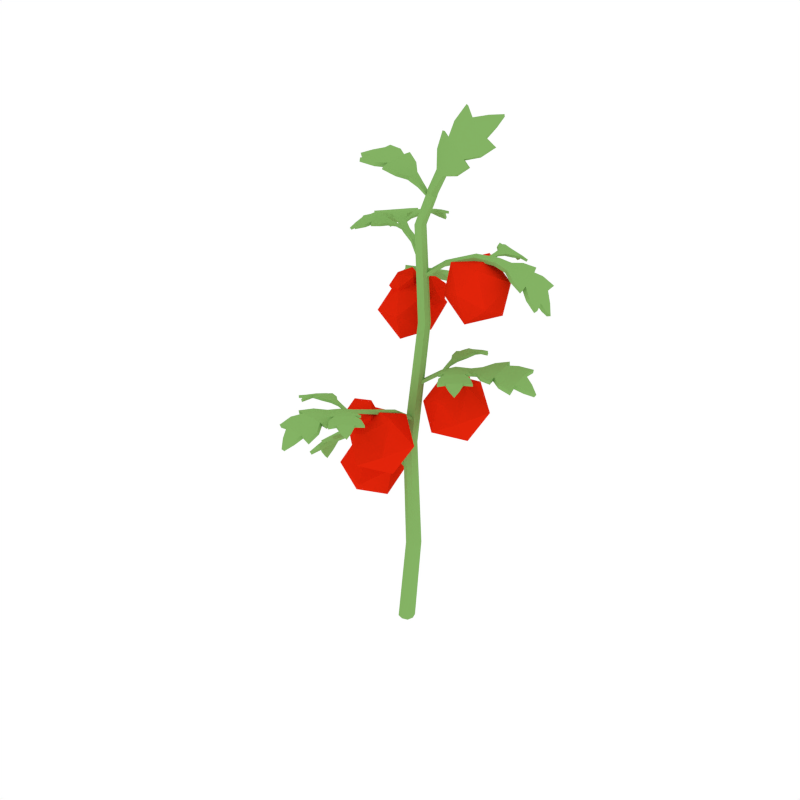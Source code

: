 # Source: Tomato_4.blend  (saved by Blender 2.82.7; exported with 4.5.12 LTS)
import bpy
from mathutils import Matrix  # noqa: F401  (used for matrix-valued properties, if any)

bpy.ops.wm.read_factory_settings(use_empty=True)
scene = bpy.context.scene
scene.name = 'Scene'

# ---- collections
col_collection_1 = bpy.data.collections.new('Collection 1'); scene.collection.children.link(col_collection_1)

# ---- materials (node trees are filled in below, after node groups)
mat_red = bpy.data.materials.new('Red')
mat_red.alpha_threshold = 0.0
mat_red.diffuse_color = (0.7613, 0.01792, 0.00314, 1.0)
mat_red.roughness = 0.5
mat_green = bpy.data.materials.new('Green')
mat_green.alpha_threshold = 0.0
mat_green.diffuse_color = (0.2316, 0.448, 0.1265, 1.0)
mat_green.roughness = 0.5

# ---- material node trees

# ---- world
world_world = bpy.data.worlds.new('World'); scene.world = world_world
world_world.color = (1.0, 1.0, 1.0)
world_world.use_sun_shadow = False
world_world.sun_shadow_jitter_overblur = 0.0
world_world.cycles.sampling_method = 'NONE'
world_world.cycles.sample_map_resolution = 256

# ---- meshes
me_icosphere_013 = bpy.data.meshes.new('Icosphere.013')
me_icosphere_013.from_pydata([(0.06021, 0.04497, 1.491), (0.07873, 0.03483, 1.483), (0.06843, 0.01522, 1.486), (0.04985, 0.02533, 1.495), (0.05092, -0.002859, 1.092), (0.06887, 0.01509, 1.092), (0.05089, 0.03298, 1.092), (0.03296, 0.01505, 1.092), (0.02106, -0.02058, 0.3297), (0.04476, 0.00321, 0.3297), (0.06852, -0.02058, 0.3297), (0.0448, -0.04433, 0.3298), (-0.0266, 1.006e-06, -8.089e-05), (0.02695, -0.002707, 0.3297), (-5.692e-05, 0.02665, 8.432e-05), (0.06257, -0.002734, 0.3297), (0.02659, 5.519e-06, 7.991e-05), (0.06258, -0.03837, 0.3297), (2.308e-05, -0.02665, -2.817e-05), (0.03742, 0.001578, 1.092), (0.03534, -0.004043, 1.391), (0.05171, 0.01233, 1.391), (0.03597, 0.02788, 1.391), (0.01957, 0.01157, 1.391), (0.03745, 0.02851, 1.092), (0.06435, 0.0285, 1.092), (0.06439, 0.001645, 1.092), (0.02701, -0.03841, 0.3298), (0.00537, -0.01777, 0.6933), (0.02633, 0.003192, 0.6933), (0.04732, -0.01774, 0.6932), (0.02638, -0.03868, 0.6932), (-0.01989, -0.02, -0.0001411), (-0.01998, 0.01999, -1.432e-05), (0.02, -0.01999, -6.861e-06), (0.01991, 0.01999, 0.0001065), (0.02328, -0.0003999, 1.391), (0.02392, 0.0237, 1.391), (0.04787, 0.02412, 1.391), (0.04749, 0.0002847, 1.391), (0.01059, -0.002071, 0.6933), (0.04209, -0.002013, 0.6932), (0.0421, -0.03344, 0.6932), (0.01067, -0.03343, 0.6932), (0.1819, 0.1222, 1.696), (0.1048, 0.1302, 1.715), (0.08642, 0.09992, 1.672), (0.06212, 0.08277, 1.647), (0.08977, 0.06787, 1.635), (0.08122, 0.04222, 1.553), (0.05784, 0.06371, 1.599), (0.2245, 0.1, 1.678), (0.26, 0.04918, 1.64), (0.2273, 0.02656, 1.612), (0.2076, 0.006975, 1.585), (0.1795, 0.02114, 1.597), (0.1646, 0.008086, 1.554), (0.112, 0.02865, 1.54), (0.2205, 0.0626, 1.655), (0.142, 0.1035, 1.689), (0.104, 0.1235, 1.72), (0.1833, 0.1183, 1.703), (0.1407, 0.0982, 1.693), (0.08572, 0.09393, 1.677), (0.05981, 0.0752, 1.65), (0.07534, 0.03079, 1.553), (0.08969, 0.06333, 1.639), (0.05577, 0.05688, 1.602), (0.2592, 0.0425, 1.645), (0.2261, 0.09603, 1.685), (0.22, 0.05692, 1.659), (0.2266, 0.02056, 1.617), (0.2052, -0.0005556, 1.588), (0.1059, 0.01727, 1.541), (0.1795, 0.01654, 1.601), (0.1626, 0.001226, 1.557), (0.2226, 0.1373, 1.7), (0.2241, 0.1333, 1.708), (0.04918, 0.03729, 1.486), (0.06862, 0.04365, 1.478), (0.07406, 0.02374, 1.475), (0.05471, 0.01734, 1.483), (0.04709, 0.02571, 1.486), (0.05753, 0.04546, 1.483), (0.07613, 0.03527, 1.475), (0.06578, 0.01557, 1.478), (-0.3502, -0.01594, 0.5101), (-0.3513, -0.07518, 0.5336), (-0.3198, -0.06577, 0.568), (-0.3034, -0.06894, 0.5903), (-0.2995, -0.04096, 0.5902), (-0.2422, -0.02311, 0.6218), (-0.2677, -0.05238, 0.6112), (-0.2076, -0.02048, 0.6375), (-0.3486, 0.02898, 0.5099), (-0.3401, 0.08053, 0.5337), (-0.3159, 0.07428, 0.5672), (-0.2993, 0.07513, 0.5896), (-0.297, 0.04701, 0.5899), (-0.2646, 0.0538, 0.6106), (-0.2413, 0.02098, 0.6215), (-0.3398, 0.04464, 0.5387), (-0.206, 0.01156, 0.6374), (-0.3421, -0.03301, 0.5389), (-0.361, -0.07446, 0.5413), (-0.3632, -0.01537, 0.5141), (-0.3535, -0.03233, 0.5473), (-0.3302, -0.06515, 0.5755), (-0.3103, -0.06908, 0.6001), (-0.2487, -0.02357, 0.6331), (-0.3117, -0.04036, 0.5988), (-0.2754, -0.05236, 0.6209), (-0.2143, -0.02023, 0.648), (-0.3499, 0.08141, 0.5414), (-0.3617, 0.02998, 0.5138), (-0.3514, 0.04486, 0.5469), (-0.3262, 0.07499, 0.5747), (-0.3059, 0.07633, 0.5992), (-0.2473, 0.02201, 0.6327), (-0.3093, 0.04755, 0.5983), (-0.2722, 0.05472, 0.6204), (-0.2117, 0.01233, 0.6477), (-0.3579, 0.006524, 0.4818), (-0.3698, 0.007409, 0.4848), (0.0255, -0.01994, 0.5844), (0.02574, 0.0003421, 0.5846), (0.02847, -0.01943, 0.5961), (0.02879, 0.0004863, 0.5953), (-0.1229, -0.02879, 0.6529), (-0.04668, -0.03036, 0.6373), (-0.1208, -0.004994, 0.651), (-0.04595, -0.01015, 0.6363), (-0.04425, -0.02989, 0.6488), (-0.1213, -0.02815, 0.6647), (-0.04338, -0.009874, 0.6481), (-0.1193, -0.004301, 0.6633), (0.3891, 0.07886, 0.9609), (0.3639, 0.1323, 0.9792), (0.3219, 0.1142, 0.9851), (0.2956, 0.1119, 0.9914), (0.2984, 0.08471, 0.9889), (0.2409, 0.05508, 0.9766), (0.2602, 0.08808, 0.9846), (0.2067, 0.04538, 0.9667), (0.397, 0.03599, 0.9597), (0.3865, -0.01731, 0.9719), (0.3472, -0.01932, 0.9818), (0.3216, -0.0255, 0.988), (0.3142, 0.0008098, 0.9869), (0.2793, -0.01314, 0.982), (0.2492, 0.01311, 0.9757), (0.3761, 0.01609, 0.9755), (0.212, 0.01474, 0.9655), (0.3623, 0.09016, 0.9773), (0.3664, 0.1321, 0.991), (0.3962, 0.07976, 0.9721), (0.3656, 0.09014, 0.9907), (0.325, 0.1142, 0.9972), (0.2947, 0.1118, 1.003), (0.2387, 0.05505, 0.989), (0.3022, 0.08486, 1.003), (0.2599, 0.08796, 0.9966), (0.2052, 0.04479, 0.9786), (0.3891, -0.01766, 0.9838), (0.4044, 0.0365, 0.9707), (0.3796, 0.01656, 0.9889), (0.3502, -0.01943, 0.9938), (0.3208, -0.0269, 0.9993), (0.2469, 0.01159, 0.9878), (0.3181, 0.001064, 1.001), (0.2791, -0.01415, 0.994), (0.21, 0.01353, 0.9767), (0.4164, 0.06233, 0.9446), (0.4234, 0.06288, 0.9543), (0.03735, 0.009812, 0.886), (0.04114, -0.009501, 0.8861), (0.03489, 0.008767, 0.8974), (0.03851, -0.01022, 0.8966), (0.1525, 0.04329, 0.957), (0.105, 0.03409, 0.9357), (0.1551, 0.02026, 0.9551), (0.1083, 0.01475, 0.9347), (0.1031, 0.03318, 0.9469), (0.1513, 0.04239, 0.9684), (0.1062, 0.014, 0.9462), (0.1541, 0.01934, 0.967), (-0.1849, 0.2817, 1.083), (-0.2247, 0.244, 1.111), (-0.1919, 0.222, 1.135), (-0.1799, 0.205, 1.152), (-0.1566, 0.219, 1.148), (-0.1034, 0.1829, 1.162), (-0.1424, 0.1857, 1.162), (-0.07821, 0.1566, 1.169), (-0.1502, 0.3077, 1.077), (-0.1012, 0.3295, 1.092), (-0.08444, 0.3035, 1.118), (-0.06929, 0.2889, 1.135), (-0.08903, 0.2701, 1.138), (-0.06085, 0.2474, 1.149), (-0.06979, 0.2088, 1.157), (-0.1268, 0.307, 1.1), (-0.05325, 0.1747, 1.165), (-0.1866, 0.262, 1.109), (-0.228, 0.2509, 1.121), (-0.1909, 0.2914, 1.089), (-0.1906, 0.2699, 1.12), (-0.1956, 0.2292, 1.144), (-0.1816, 0.2089, 1.163), (-0.1049, 0.1861, 1.174), (-0.1611, 0.2274, 1.159), (-0.1445, 0.1903, 1.172), (-0.07943, 0.1605, 1.18), (-0.1043, 0.3365, 1.101), (-0.156, 0.3176, 1.084), (-0.1314, 0.3149, 1.111), (-0.08803, 0.3107, 1.128), (-0.06991, 0.2934, 1.146), (-0.06986, 0.2126, 1.169), (-0.09372, 0.2787, 1.149), (-0.06221, 0.2525, 1.16), (-0.05354, 0.1782, 1.176), (-0.1788, 0.3045, 1.056), (-0.1842, 0.3136, 1.061), (0.04173, 0.008073, 1.171), (0.0571, 0.02022, 1.17), (0.04145, 0.01122, 1.183), (0.0568, 0.02269, 1.18), (-0.0512, 0.1111, 1.184), (-0.01852, 0.06966, 1.186), (-0.03165, 0.1233, 1.181), (-0.00268, 0.08096, 1.183), (-0.01909, 0.07303, 1.197), (-0.05217, 0.1152, 1.195), (-0.003391, 0.08426, 1.195), (-0.03278, 0.1277, 1.192), (0.2588, -0.08403, 0.9678), (0.283, -0.05244, 0.9801), (0.2592, -0.03283, 0.9841), (0.2497, -0.01783, 0.9883), (0.2343, -0.02785, 0.9866), (0.1988, -0.002539, 0.9783), (0.2246, -0.003925, 0.9838), (0.1803, 0.01355, 0.9725), (0.2355, -0.102, 0.967), (0.2004, -0.1121, 0.9752), (0.187, -0.08918, 0.9818), (0.1754, -0.07579, 0.986), (0.1889, -0.06318, 0.9853), (0.1698, -0.04662, 0.982), (0.1762, -0.02044, 0.9777), (0.2172, -0.09561, 0.9776), (0.1676, 0.003979, 0.9719), (0.2573, -0.0645, 0.9788), (0.2837, -0.05403, 0.988), (0.2615, -0.08804, 0.9753), (0.2583, -0.06648, 0.9878), (0.2602, -0.03468, 0.9923), (0.2494, -0.01727, 0.9961), (0.1981, -0.001213, 0.9867), (0.2356, -0.03008, 0.996), (0.2244, -0.003761, 0.9919), (0.1797, 0.01408, 0.9786), (0.2009, -0.1138, 0.9832), (0.2381, -0.1062, 0.9744), (0.2185, -0.09757, 0.9866), (0.1879, -0.09103, 0.9899), (0.1743, -0.07569, 0.9937), (0.1746, -0.01955, 0.9859), (0.1903, -0.06548, 0.9947), (0.1691, -0.04675, 0.9901), (0.1666, 0.004608, 0.9776), (0.2573, -0.1055, 0.9568), (0.2598, -0.1095, 0.9633), (0.1631, 0.03588, 0.9598), (0.1504, 0.02631, 0.9592), (0.1625, 0.03641, 0.9637), (0.1494, 0.02694, 0.9628), (0.1416, 0.1754, 0.9601), (0.1, 0.176, 0.9581), (0.09718, 0.1452, 0.9615), (0.08972, 0.1287, 0.9634), (0.1065, 0.1223, 0.9677), (0.1101, 0.07866, 0.9603), (0.09488, 0.1002, 0.9605), (0.1103, 0.05417, 0.9543), (0.1685, 0.1674, 0.9691), (0.1931, 0.1453, 0.9868), (0.1809, 0.1209, 0.9896), (0.1759, 0.1036, 0.9923), (0.1591, 0.1069, 0.9854), (0.1584, 0.08169, 0.9818), (0.1365, 0.07121, 0.9693), (0.1703, 0.1489, 0.9811), (0.1248, 0.0497, 0.959), (0.124, 0.1626, 0.9655), (0.09814, 0.1775, 0.9659), (0.1406, 0.18, 0.9677), (0.1218, 0.1646, 0.9743), (0.09526, 0.1471, 0.9695), (0.08683, 0.1281, 0.9706), (0.1066, 0.07734, 0.968), (0.1043, 0.1247, 0.9769), (0.09209, 0.09995, 0.9681), (0.1082, 0.05339, 0.96), (0.1913, 0.1468, 0.9947), (0.1677, 0.1721, 0.9766), (0.168, 0.1512, 0.9898), (0.1791, 0.1227, 0.9975), (0.1738, 0.1027, 0.9997), (0.1339, 0.06941, 0.9771), (0.1568, 0.1094, 0.9946), (0.1561, 0.08124, 0.9896), (0.123, 0.04853, 0.9644), (0.1624, 0.187, 0.956), (0.1619, 0.1914, 0.9627), (0.1082, 0.02696, 0.9378), (0.1227, 0.0225, 0.9425), (0.106, 0.02619, 0.9436), (0.1208, 0.02133, 0.9479), (-0.04415, -0.4492, 0.843), (0.01319, -0.449, 0.866), (0.01162, -0.4046, 0.8784), (0.01873, -0.3807, 0.8888), (-0.007208, -0.3725, 0.8854), (-0.01227, -0.307, 0.8821), (0.01045, -0.3383, 0.8875), (-0.007736, -0.2706, 0.8776), (-0.08665, -0.4399, 0.8397), (-0.133, -0.4119, 0.8525), (-0.121, -0.3766, 0.8685), (-0.1177, -0.3518, 0.8787), (-0.09051, -0.3548, 0.8793), (-0.09009, -0.317, 0.8799), (-0.05409, -0.2985, 0.8791), (-0.09853, -0.4156, 0.8583), (-0.03795, -0.2636, 0.8751), (-0.02503, -0.4314, 0.8637), (0.01112, -0.453, 0.8773), (-0.04685, -0.4577, 0.8528), (-0.02732, -0.4363, 0.8763), (0.009522, -0.4092, 0.8899), (0.0181, -0.3814, 0.9004), (-0.01244, -0.3067, 0.8947), (-0.009564, -0.378, 0.8985), (0.009518, -0.3397, 0.8994), (-0.008669, -0.2707, 0.8897), (-0.1352, -0.4158, 0.8637), (-0.08977, -0.4484, 0.8493), (-0.1004, -0.4209, 0.8709), (-0.1232, -0.381, 0.8799), (-0.1196, -0.3521, 0.89), (-0.0556, -0.2975, 0.8913), (-0.09284, -0.3605, 0.8925), (-0.09185, -0.3181, 0.8918), (-0.03921, -0.2629, 0.8865), (-0.06833, -0.4655, 0.8221), (-0.07117, -0.4735, 0.8306), (0.04141, -0.01601, 0.7691), (0.02222, -0.01162, 0.7692), (0.04145, -0.01334, 0.7805), (0.02264, -0.008928, 0.7797), (0.03611, -0.0877, 0.8188), (0.01711, -0.08284, 0.8178), (0.03608, -0.08554, 0.83), (0.01728, -0.0806, 0.8293), (-0.1754, -0.2743, 0.8746), (-0.1628, -0.3063, 0.8981), (-0.1341, -0.2951, 0.9019), (-0.1168, -0.2934, 0.9076), (-0.1169, -0.2762, 0.9008), (-0.07599, -0.2615, 0.8919), (-0.09132, -0.2806, 0.9016), (-0.05206, -0.2557, 0.8865), (-0.1781, -0.2465, 0.8653), (-0.1689, -0.2102, 0.8642), (-0.1431, -0.2085, 0.8732), (-0.1261, -0.2043, 0.8781), (-0.1225, -0.2218, 0.8828), (-0.0981, -0.215, 0.8799), (-0.07904, -0.2343, 0.883), (-0.1641, -0.2315, 0.8735), (-0.05334, -0.2407, 0.8813), (-0.1593, -0.2795, 0.8893), (-0.1653, -0.3038, 0.9055), (-0.181, -0.2725, 0.8814), (-0.1623, -0.2768, 0.8977), (-0.1369, -0.2927, 0.9095), (-0.1169, -0.2911, 0.9151), (-0.07531, -0.2593, 0.9), (-0.1204, -0.2735, 0.9095), (-0.09187, -0.2783, 0.9094), (-0.05188, -0.2538, 0.8923), (-0.1713, -0.2076, 0.8716), (-0.1838, -0.2445, 0.8719), (-0.1673, -0.2291, 0.8819), (-0.1459, -0.2061, 0.8807), (-0.1261, -0.2013, 0.8852), (-0.07822, -0.2311, 0.8906), (-0.1261, -0.2192, 0.8915), (-0.09862, -0.2121, 0.8874), (-0.05282, -0.2386, 0.8868), (-0.1917, -0.2657, 0.8589), (-0.197, -0.2639, 0.8647), (-0.0229, -0.2559, 0.8762), (-0.02419, -0.2409, 0.8711), (-0.02251, -0.2546, 0.8799), (-0.02346, -0.2394, 0.8744), (0.1037, -0.3715, 0.8996), (0.1216, -0.335, 0.9088), (0.09452, -0.32, 0.9116), (0.08238, -0.3067, 0.9147), (0.06912, -0.3195, 0.9141), (0.02949, -0.3021, 0.9043), (0.05503, -0.2982, 0.9094), (0.008252, -0.2904, 0.8975), (0.08425, -0.3935, 0.9007), (0.05162, -0.4094, 0.9103), (0.03419, -0.3888, 0.9152), (0.02031, -0.3775, 0.9185), (0.03115, -0.3628, 0.9165), (0.009271, -0.3504, 0.9122), (0.01066, -0.3239, 0.9056), (0.06502, -0.3898, 0.9111), (-0.002404, -0.3022, 0.8979), (0.0986, -0.3518, 0.909), (0.1225, -0.3358, 0.9168), (0.1072, -0.3743, 0.9074), (0.09996, -0.3527, 0.9181), (0.09581, -0.3209, 0.9198), (0.08193, -0.3055, 0.9224), (0.02855, -0.3003, 0.9126), (0.07079, -0.3207, 0.9236), (0.05483, -0.2974, 0.9175), (0.007563, -0.2894, 0.9035), (0.05253, -0.4102, 0.9184), (0.08759, -0.3966, 0.9084), (0.06674, -0.3907, 0.9202), (0.03541, -0.3898, 0.9234), (0.01921, -0.377, 0.9261), (0.008911, -0.3227, 0.9137), (0.03295, -0.3639, 0.926), (0.008626, -0.35, 0.9203), (-0.003516, -0.3012, 0.9036), (0.1063, -0.3938, 0.8905), (0.1095, -0.3967, 0.8973), (-0.01288, -0.273, 0.8811), (-0.02353, -0.2848, 0.8815), (-0.01357, -0.2721, 0.8872), (-0.02465, -0.2839, 0.8872), (-0.3018, 0.2517, 1.266), (-0.3288, 0.2001, 1.287), (-0.2902, 0.1834, 1.306), (-0.2732, 0.1673, 1.319), (-0.2546, 0.1875, 1.318), (-0.1932, 0.1649, 1.325), (-0.2315, 0.1573, 1.325), (-0.1617, 0.1457, 1.326), (-0.2755, 0.2865, 1.266), (-0.2331, 0.3174, 1.285), (-0.2088, 0.2923, 1.306), (-0.1895, 0.2794, 1.319), (-0.2035, 0.2558, 1.318), (-0.1698, 0.2398, 1.324), (-0.1678, 0.1994, 1.325), (-0.2515, 0.2877, 1.289), (-0.1426, 0.1702, 1.326), (-0.2968, 0.2275, 1.289), (-0.3332, 0.2038, 1.297), (-0.3098, 0.2579, 1.275), (-0.3022, 0.2319, 1.301), (-0.2951, 0.1875, 1.316), (-0.2753, 0.1685, 1.331), (-0.1948, 0.1653, 1.337), (-0.2606, 0.1922, 1.33), (-0.2341, 0.159, 1.336), (-0.1633, 0.1469, 1.338), (-0.2375, 0.3214, 1.296), (-0.2833, 0.2931, 1.275), (-0.2575, 0.292, 1.3), (-0.2137, 0.2964, 1.316), (-0.1907, 0.2814, 1.33), (-0.1683, 0.2007, 1.337), (-0.2096, 0.2607, 1.33), (-0.1718, 0.2422, 1.336), (-0.1432, 0.1714, 1.337), (-0.3033, 0.28, 1.244), (-0.3106, 0.2861, 1.252), (0.03503, 0.005392, 1.276), (0.04731, 0.02078, 1.276), (0.03742, 0.004195, 1.288), (0.04956, 0.01923, 1.287), (-0.1229, 0.107, 1.332), (-0.08045, 0.07617, 1.326), (-0.1074, 0.1243, 1.331), (-0.06829, 0.09159, 1.325), (-0.08131, 0.07713, 1.337), (-0.1243, 0.1085, 1.343), (-0.06925, 0.09238, 1.337), (-0.1091, 0.1261, 1.343), (-0.1016, 0.2715, 1.322), (-0.1432, 0.2691, 1.325), (-0.1431, 0.2393, 1.334), (-0.1489, 0.223, 1.339), (-0.1313, 0.2186, 1.343), (-0.1248, 0.1747, 1.343), (-0.1417, 0.1948, 1.341), (-0.1231, 0.1496, 1.341), (-0.07347, 0.2671, 1.329), (-0.04553, 0.2503, 1.348), (-0.05524, 0.2261, 1.356), (-0.05855, 0.2094, 1.362), (-0.07615, 0.2102, 1.357), (-0.07506, 0.1847, 1.358), (-0.09711, 0.1707, 1.35), (-0.06892, 0.2513, 1.344), (-0.1078, 0.147, 1.345), (-0.1176, 0.2588, 1.332), (-0.1444, 0.2719, 1.332), (-0.1024, 0.2774, 1.329), (-0.119, 0.2623, 1.34), (-0.1444, 0.2425, 1.341), (-0.151, 0.2235, 1.347), (-0.1274, 0.1746, 1.351), (-0.1328, 0.2224, 1.352), (-0.1437, 0.1958, 1.349), (-0.1246, 0.1497, 1.347), (-0.04667, 0.2531, 1.355), (-0.07388, 0.273, 1.336), (-0.07061, 0.2551, 1.352), (-0.05646, 0.2293, 1.364), (-0.05979, 0.2097, 1.37), (-0.09874, 0.1702, 1.358), (-0.0777, 0.2142, 1.366), (-0.07653, 0.1856, 1.366), (-0.1091, 0.1467, 1.351), (-0.0824, 0.2835, 1.314), (-0.08271, 0.289, 1.319), (-0.1251, 0.12, 1.332), (-0.1098, 0.1175, 1.336), (-0.126, 0.1199, 1.336), (-0.1105, 0.1169, 1.34), (-0.2125, 0.009318, 1.328), (-0.1857, -0.02107, 1.338), (-0.1624, -0.001496, 1.344), (-0.146, 0.004812, 1.349), (-0.1533, 0.02181, 1.349), (-0.1221, 0.05309, 1.344), (-0.128, 0.02756, 1.347), (-0.103, 0.06909, 1.341), (-0.2262, 0.03528, 1.33), (-0.2303, 0.07068, 1.341), (-0.2055, 0.07917, 1.349), (-0.1904, 0.0878, 1.355), (-0.1803, 0.07253, 1.352), (-0.1607, 0.08874, 1.351), (-0.1359, 0.07838, 1.346), (-0.2169, 0.05113, 1.342), (-0.1103, 0.08322, 1.341), (-0.1932, 0.006322, 1.339), (-0.1875, -0.02223, 1.346), (-0.217, 0.00657, 1.335), (-0.1954, 0.004785, 1.348), (-0.1645, -0.002923, 1.352), (-0.1456, 0.004289, 1.357), (-0.1208, 0.05273, 1.353), (-0.1558, 0.02002, 1.358), (-0.1279, 0.0269, 1.355), (-0.1025, 0.06898, 1.347), (-0.2322, 0.06959, 1.349), (-0.2309, 0.03274, 1.337), (-0.2193, 0.04923, 1.351), (-0.2076, 0.07782, 1.357), (-0.1903, 0.08811, 1.362), (-0.1349, 0.079, 1.354), (-0.183, 0.07063, 1.362), (-0.1608, 0.08863, 1.359), (-0.1096, 0.08354, 1.347), (-0.2332, 0.01554, 1.317), (-0.2377, 0.01314, 1.323), (-0.07784, 0.08362, 1.327), (-0.0851, 0.09775, 1.328), (-0.07732, 0.08351, 1.334), (-0.0844, 0.09807, 1.334), (0.3712, 0.1665, 1.186), (0.3533, 0.2172, 1.217), (0.3277, 0.1938, 1.247), (0.3116, 0.1882, 1.268), (0.3171, 0.1617, 1.264), (0.2704, 0.1228, 1.29), (0.2843, 0.1589, 1.285), (0.2396, 0.1072, 1.303), (0.3842, 0.1254, 1.18), (0.393, 0.07263, 1.195), (0.3689, 0.06581, 1.227), (0.3541, 0.05659, 1.248), (0.3429, 0.08125, 1.252), (0.3156, 0.06189, 1.27), (0.2837, 0.08262, 1.284), (0.3812, 0.1043, 1.205), (0.2485, 0.0777, 1.298), (0.3585, 0.1753, 1.216), (0.3625, 0.2185, 1.225), (0.3833, 0.1696, 1.191), (0.3691, 0.1771, 1.224), (0.3374, 0.1954, 1.255), (0.3179, 0.1891, 1.278), (0.2762, 0.1237, 1.301), (0.3284, 0.1638, 1.273), (0.2914, 0.1599, 1.294), (0.2459, 0.1076, 1.313), (0.4023, 0.07385, 1.203), (0.3965, 0.1281, 1.184), (0.392, 0.1066, 1.213), (0.3786, 0.06736, 1.235), (0.3606, 0.05621, 1.257), (0.2896, 0.082, 1.294), (0.3545, 0.08349, 1.261), (0.3228, 0.06206, 1.279), (0.254, 0.07734, 1.309), (0.3854, 0.1527, 1.157), (0.3965, 0.1552, 1.16), (0.03469, 0.01954, 1.228), (0.04324, 0.001895, 1.226), (0.03336, 0.01706, 1.239), (0.04159, -0.0002425, 1.236), (0.1787, 0.08963, 1.305), (0.09721, 0.05669, 1.276), (0.1869, 0.06825, 1.301), (0.1052, 0.03898, 1.273), (0.09631, 0.0545, 1.287), (0.1786, 0.08763, 1.316), (0.1041, 0.03687, 1.285), (0.187, 0.06623, 1.312), (-0.003425, -0.2283, 0.8757), (-0.002935, -0.2285, 0.868), (-0.02086, -0.224, 0.8665), (-0.02151, -0.2235, 0.874), (-0.147, -0.01446, 1.555), (-0.1203, -0.06896, 1.561), (-0.07863, -0.05327, 1.552), (-0.0522, -0.05241, 1.548), (-0.0541, -0.02542, 1.547), (-0.004394, 0.001688, 1.515), (-0.02095, -0.0303, 1.529), (0.02409, 0.01384, 1.495), (-0.1522, 0.02821, 1.558), (-0.1352, 0.07977, 1.566), (-0.09543, 0.0796, 1.561), (-0.06943, 0.08429, 1.557), (-0.0645, 0.05806, 1.553), (-0.03365, 0.07045, 1.536), (-0.0099, 0.04347, 1.518), (-0.1262, 0.04625, 1.565), (0.02142, 0.03695, 1.496), (-0.1172, -0.02746, 1.56), (-0.1182, -0.06912, 1.573), (-0.1495, -0.01547, 1.568), (-0.1152, -0.02783, 1.573), (-0.07699, -0.05361, 1.564), (-0.04702, -0.05282, 1.558), (0.002222, 0.001123, 1.526), (-0.05244, -0.02597, 1.561), (-0.01621, -0.03067, 1.54), (0.02847, 0.01387, 1.503), (-0.1332, 0.07977, 1.578), (-0.155, 0.02759, 1.571), (-0.1245, 0.0454, 1.579), (-0.09378, 0.07936, 1.573), (-0.06439, 0.08517, 1.567), (-0.003287, 0.04438, 1.529), (-0.06299, 0.05743, 1.567), (-0.02891, 0.07094, 1.547), (0.026, 0.03745, 1.503), (-0.1771, 0.003722, 1.551), (-0.1799, 0.003103, 1.562), (0.05535, 0.02484, 1.464), (0.05373, 0.03879, 1.465), (0.05727, 0.02493, 1.467), (0.05578, 0.03917, 1.467), (-0.02194, 0.04066, 1.33), (-0.02271, 0.04078, 1.318), (-0.01049, 0.05618, 1.318), (-0.009844, 0.05581, 1.329), (0.2108, 0.2271, 1.28), (0.181, 0.223, 1.301), (0.1885, 0.1984, 1.31), (0.1884, 0.1846, 1.318), (0.2037, 0.1823, 1.313), (0.2137, 0.1446, 1.314), (0.1978, 0.1608, 1.319), (0.2172, 0.1227, 1.314), (0.2356, 0.2258, 1.273), (0.2667, 0.2152, 1.276), (0.2659, 0.1948, 1.288), (0.2681, 0.1809, 1.296), (0.2523, 0.1799, 1.3), (0.2565, 0.1581, 1.302), (0.2381, 0.1437, 1.307), (0.2474, 0.2143, 1.283), (0.2305, 0.1218, 1.31), (0.2044, 0.2164, 1.295), (0.1831, 0.2263, 1.307), (0.2125, 0.233, 1.285), (0.2067, 0.2205, 1.302), (0.1905, 0.2021, 1.316), (0.1901, 0.186, 1.325), (0.2153, 0.1454, 1.321), (0.206, 0.1867, 1.32), (0.1996, 0.1626, 1.325), (0.2186, 0.1235, 1.319), (0.2689, 0.2186, 1.282), (0.2375, 0.2317, 1.278), (0.2494, 0.2185, 1.29), (0.2679, 0.1984, 1.294), (0.2704, 0.1821, 1.302), (0.2405, 0.1442, 1.314), (0.2546, 0.1845, 1.307), (0.2588, 0.1598, 1.309), (0.2322, 0.1223, 1.315), (0.2201, 0.2374, 1.264), (0.2218, 0.243, 1.268), (0.2146, 0.0953, 1.309), (0.228, 0.09441, 1.305), (0.2161, 0.09614, 1.314), (0.2297, 0.09487, 1.31)], [], [(78, 23, 36, 82), (78, 83, 37, 23), (79, 22, 37, 83), (79, 84, 38, 22), (80, 21, 38, 84), (80, 85, 39, 21), (81, 20, 39, 85), (81, 82, 36, 20), (4, 31, 42, 26), (4, 26, 39, 20), (4, 20, 36, 19), (4, 19, 43, 31), (5, 30, 41, 25), (5, 25, 38, 21), (5, 21, 39, 26), (5, 26, 42, 30), (6, 29, 40, 24), (6, 24, 37, 22), (6, 22, 38, 25), (6, 25, 41, 29), (7, 28, 43, 19), (7, 19, 36, 23), (7, 23, 37, 24), (7, 24, 40, 28), (8, 12, 32, 27), (8, 27, 43, 28), (8, 28, 40, 13), (8, 13, 33, 12), (9, 14, 33, 13), (9, 13, 40, 29), (9, 29, 41, 15), (9, 15, 35, 14), (10, 16, 35, 15), (10, 15, 41, 30), (10, 30, 42, 17), (10, 17, 34, 16), (11, 18, 34, 17), (11, 17, 42, 31), (11, 31, 43, 27), (11, 27, 32, 18), (62, 59, 45, 60), (67, 50, 49, 65), (46, 63, 60, 45), (53, 46, 59, 58), (63, 66, 74, 71), (59, 44, 51, 58), (69, 61, 62, 70), (52, 53, 58), (60, 63, 62), (54, 56, 55), (75, 67, 65, 73), (56, 57, 49, 50), (74, 66, 67, 75), (56, 54, 72, 75), (50, 47, 48), (63, 71, 70, 62), (55, 56, 50, 48), (46, 53, 55, 48), (70, 58, 51, 69), (66, 48, 47, 64), (69, 51, 76, 77), (72, 54, 55, 74), (63, 46, 48, 66), (61, 44, 59, 62), (73, 57, 56, 75), (71, 68, 70), (75, 72, 74), (68, 52, 58, 70), (53, 52, 68, 71), (74, 55, 53, 71), (50, 67, 64, 47), (64, 67, 66), (46, 45, 59), (51, 44, 76), (44, 61, 77, 76), (61, 69, 77), (65, 49, 0, 3), (49, 57, 1, 0), (73, 65, 3, 2), (57, 73, 2, 1), (3, 82, 81), (3, 81, 85, 2), (2, 85, 80), (2, 80, 84, 1), (1, 84, 79), (1, 79, 83, 0), (0, 83, 78), (0, 78, 82, 3), (106, 103, 87, 104), (111, 92, 91, 109), (88, 107, 104, 87), (96, 88, 103, 101), (107, 110, 119, 116), (103, 86, 94, 101), (114, 105, 106, 115), (95, 96, 101), (104, 107, 106), (97, 99, 98), (120, 111, 109, 118), (99, 100, 91, 92), (129, 131, 125, 124), (119, 110, 111, 120), (100, 102, 93, 91), (99, 97, 117, 120), (92, 89, 90), (107, 116, 115, 106), (98, 99, 92, 90), (88, 96, 98, 90), (115, 101, 94, 114), (110, 90, 89, 108), (114, 94, 122, 123), (128, 93, 102, 130), (117, 97, 98, 119), (107, 88, 90, 110), (105, 86, 103, 106), (118, 100, 99, 120), (116, 113, 115), (120, 117, 119), (113, 95, 101, 115), (121, 102, 100, 118), (109, 91, 93, 112), (131, 134, 127, 125), (96, 95, 113, 116), (119, 98, 96, 116), (92, 111, 108, 89), (134, 132, 126, 127), (108, 111, 110), (118, 109, 112, 121), (88, 87, 103), (94, 86, 122), (86, 105, 123, 122), (105, 114, 123), (112, 93, 128, 133), (133, 135, 121, 112), (135, 130, 102, 121), (129, 132, 133, 128), (131, 129, 128, 130), (135, 133, 132, 134), (130, 135, 134, 131), (132, 129, 124, 126), (156, 153, 137, 154), (161, 142, 141, 159), (138, 157, 154, 137), (146, 138, 153, 151), (157, 160, 169, 166), (153, 136, 144, 151), (164, 155, 156, 165), (145, 146, 151), (154, 157, 156), (147, 149, 148), (170, 161, 159, 168), (149, 150, 141, 142), (179, 181, 175, 174), (169, 160, 161, 170), (150, 152, 143, 141), (149, 147, 167, 170), (142, 139, 140), (157, 166, 165, 156), (148, 149, 142, 140), (138, 146, 148, 140), (165, 151, 144, 164), (160, 140, 139, 158), (164, 144, 172, 173), (178, 143, 152, 180), (167, 147, 148, 169), (157, 138, 140, 160), (155, 136, 153, 156), (168, 150, 149, 170), (166, 163, 165), (170, 167, 169), (163, 145, 151, 165), (171, 152, 150, 168), (159, 141, 143, 162), (181, 184, 177, 175), (146, 145, 163, 166), (169, 148, 146, 166), (142, 161, 158, 139), (184, 182, 176, 177), (158, 161, 160), (168, 159, 162, 171), (138, 137, 153), (144, 136, 172), (136, 155, 173, 172), (155, 164, 173), (162, 143, 178, 183), (183, 185, 171, 162), (185, 180, 152, 171), (179, 182, 183, 178), (181, 179, 178, 180), (185, 183, 182, 184), (180, 185, 184, 181), (182, 179, 174, 176), (206, 203, 187, 204), (211, 192, 191, 209), (188, 207, 204, 187), (196, 188, 203, 201), (207, 210, 219, 216), (203, 186, 194, 201), (214, 205, 206, 215), (195, 196, 201), (204, 207, 206), (197, 199, 198), (220, 211, 209, 218), (199, 200, 191, 192), (229, 231, 225, 224), (219, 210, 211, 220), (200, 202, 193, 191), (199, 197, 217, 220), (192, 189, 190), (207, 216, 215, 206), (198, 199, 192, 190), (188, 196, 198, 190), (215, 201, 194, 214), (210, 190, 189, 208), (214, 194, 222, 223), (228, 193, 202, 230), (217, 197, 198, 219), (207, 188, 190, 210), (205, 186, 203, 206), (218, 200, 199, 220), (216, 213, 215), (220, 217, 219), (213, 195, 201, 215), (221, 202, 200, 218), (209, 191, 193, 212), (231, 234, 227, 225), (196, 195, 213, 216), (219, 198, 196, 216), (192, 211, 208, 189), (234, 232, 226, 227), (208, 211, 210), (218, 209, 212, 221), (188, 187, 203), (194, 186, 222), (186, 205, 223, 222), (205, 214, 223), (212, 193, 228, 233), (233, 235, 221, 212), (235, 230, 202, 221), (229, 232, 233, 228), (231, 229, 228, 230), (235, 233, 232, 234), (230, 235, 234, 231), (232, 229, 224, 226), (256, 253, 237, 254), (261, 242, 241, 259), (238, 257, 254, 237), (246, 238, 253, 251), (257, 260, 269, 266), (253, 236, 244, 251), (264, 255, 256, 265), (245, 246, 251), (254, 257, 256), (247, 249, 248), (270, 261, 259, 268), (249, 250, 241, 242), (269, 260, 261, 270), (250, 252, 243, 241), (249, 247, 267, 270), (242, 239, 240), (257, 266, 265, 256), (248, 249, 242, 240), (238, 246, 248, 240), (265, 251, 244, 264), (260, 240, 239, 258), (264, 244, 272, 273), (267, 247, 248, 269), (257, 238, 240, 260), (255, 236, 253, 256), (268, 250, 249, 270), (266, 263, 265), (270, 267, 269), (263, 245, 251, 265), (271, 252, 250, 268), (259, 241, 243, 262), (246, 245, 263, 266), (269, 248, 246, 266), (242, 261, 258, 239), (258, 261, 260), (268, 259, 262, 271), (238, 237, 253), (244, 236, 272), (236, 255, 273, 272), (255, 264, 273), (271, 262, 276, 277), (252, 271, 277, 275), (243, 252, 275, 274), (262, 243, 274, 276), (298, 295, 279, 296), (303, 284, 283, 301), (280, 299, 296, 279), (288, 280, 295, 293), (299, 302, 311, 308), (295, 278, 286, 293), (306, 297, 298, 307), (287, 288, 293), (296, 299, 298), (289, 291, 290), (312, 303, 301, 310), (291, 292, 283, 284), (311, 302, 303, 312), (292, 294, 285, 283), (291, 289, 309, 312), (284, 281, 282), (299, 308, 307, 298), (290, 291, 284, 282), (280, 288, 290, 282), (307, 293, 286, 306), (302, 282, 281, 300), (306, 286, 314, 315), (309, 289, 290, 311), (299, 280, 282, 302), (297, 278, 295, 298), (310, 292, 291, 312), (308, 305, 307), (312, 309, 311), (305, 287, 293, 307), (313, 294, 292, 310), (301, 283, 285, 304), (288, 287, 305, 308), (311, 290, 288, 308), (284, 303, 300, 281), (300, 303, 302), (310, 301, 304, 313), (280, 279, 295), (286, 278, 314), (278, 297, 315, 314), (297, 306, 315), (313, 304, 318, 319), (294, 313, 319, 317), (285, 294, 317, 316), (304, 285, 316, 318), (340, 337, 321, 338), (345, 326, 325, 343), (322, 341, 338, 321), (330, 322, 337, 335), (341, 344, 353, 350), (337, 320, 328, 335), (348, 339, 340, 349), (329, 330, 335), (338, 341, 340), (331, 333, 332), (354, 345, 343, 352), (333, 334, 325, 326), (362, 363, 359, 358), (353, 344, 345, 354), (334, 336, 327, 325), (333, 331, 351, 354), (326, 323, 324), (341, 350, 349, 340), (332, 333, 326, 324), (322, 330, 332, 324), (349, 335, 328, 348), (344, 324, 323, 342), (348, 328, 356, 357), (635, 327, 336, 636), (351, 331, 332, 353), (341, 322, 324, 344), (339, 320, 337, 340), (352, 334, 333, 354), (350, 347, 349), (354, 351, 353), (347, 329, 335, 349), (355, 336, 334, 352), (343, 325, 327, 346), (363, 365, 361, 359), (330, 329, 347, 350), (353, 332, 330, 350), (326, 345, 342, 323), (365, 364, 360, 361), (342, 345, 344), (352, 343, 346, 355), (322, 321, 337), (328, 320, 356), (320, 339, 357, 356), (339, 348, 357), (363, 362, 635, 636), (634, 637, 355, 346), (637, 636, 336, 355), (364, 362, 358, 360), (386, 383, 367, 384), (391, 372, 371, 389), (368, 387, 384, 367), (376, 368, 383, 381), (387, 390, 399, 396), (383, 366, 374, 381), (394, 385, 386, 395), (375, 376, 381), (384, 387, 386), (377, 379, 378), (400, 391, 389, 398), (379, 380, 371, 372), (399, 390, 391, 400), (380, 382, 373, 371), (379, 377, 397, 400), (372, 369, 370), (387, 396, 395, 386), (378, 379, 372, 370), (368, 376, 378, 370), (395, 381, 374, 394), (390, 370, 369, 388), (394, 374, 402, 403), (397, 377, 378, 399), (387, 368, 370, 390), (385, 366, 383, 386), (398, 380, 379, 400), (396, 393, 395), (400, 397, 399), (393, 375, 381, 395), (401, 382, 380, 398), (389, 371, 373, 392), (376, 375, 393, 396), (399, 378, 376, 396), (372, 391, 388, 369), (388, 391, 390), (398, 389, 392, 401), (368, 367, 383), (374, 366, 402), (366, 385, 403, 402), (385, 394, 403), (401, 392, 406, 407), (382, 401, 407, 405), (373, 382, 405, 404), (392, 373, 404, 406), (428, 425, 409, 426), (433, 414, 413, 431), (410, 429, 426, 409), (418, 410, 425, 423), (429, 432, 441, 438), (425, 408, 416, 423), (436, 427, 428, 437), (417, 418, 423), (426, 429, 428), (419, 421, 420), (442, 433, 431, 440), (421, 422, 413, 414), (441, 432, 433, 442), (422, 424, 415, 413), (421, 419, 439, 442), (414, 411, 412), (429, 438, 437, 428), (420, 421, 414, 412), (410, 418, 420, 412), (437, 423, 416, 436), (432, 412, 411, 430), (436, 416, 444, 445), (439, 419, 420, 441), (429, 410, 412, 432), (427, 408, 425, 428), (440, 422, 421, 442), (438, 435, 437), (442, 439, 441), (435, 417, 423, 437), (443, 424, 422, 440), (431, 413, 415, 434), (418, 417, 435, 438), (441, 420, 418, 438), (414, 433, 430, 411), (430, 433, 432), (440, 431, 434, 443), (410, 409, 425), (416, 408, 444), (408, 427, 445, 444), (427, 436, 445), (443, 434, 448, 449), (424, 443, 449, 447), (415, 424, 447, 446), (434, 415, 446, 448), (470, 467, 451, 468), (475, 456, 455, 473), (452, 471, 468, 451), (460, 452, 467, 465), (471, 474, 483, 480), (467, 450, 458, 465), (478, 469, 470, 479), (459, 460, 465), (468, 471, 470), (461, 463, 462), (484, 475, 473, 482), (463, 464, 455, 456), (681, 682, 489, 488), (483, 474, 475, 484), (464, 466, 457, 455), (463, 461, 481, 484), (456, 453, 454), (471, 480, 479, 470), (462, 463, 456, 454), (452, 460, 462, 454), (479, 465, 458, 478), (474, 454, 453, 472), (478, 458, 486, 487), (492, 457, 466, 494), (481, 461, 462, 483), (471, 452, 454, 474), (469, 450, 467, 470), (482, 464, 463, 484), (480, 477, 479), (484, 481, 483), (477, 459, 465, 479), (485, 466, 464, 482), (473, 455, 457, 476), (682, 683, 491, 489), (460, 459, 477, 480), (483, 462, 460, 480), (456, 475, 472, 453), (683, 680, 490, 491), (472, 475, 474), (482, 473, 476, 485), (452, 451, 467), (458, 450, 486), (450, 469, 487, 486), (469, 478, 487), (476, 457, 492, 497), (497, 499, 485, 476), (499, 494, 466, 485), (493, 496, 497, 492), (495, 493, 492, 494), (499, 497, 496, 498), (494, 499, 498, 495), (680, 681, 488, 490), (520, 517, 501, 518), (525, 506, 505, 523), (502, 521, 518, 501), (510, 502, 517, 515), (521, 524, 533, 530), (517, 500, 508, 515), (528, 519, 520, 529), (509, 510, 515), (518, 521, 520), (511, 513, 512), (534, 525, 523, 532), (513, 514, 505, 506), (533, 524, 525, 534), (514, 516, 507, 505), (513, 511, 531, 534), (506, 503, 504), (521, 530, 529, 520), (512, 513, 506, 504), (502, 510, 512, 504), (529, 515, 508, 528), (524, 504, 503, 522), (528, 508, 536, 537), (531, 511, 512, 533), (521, 502, 504, 524), (519, 500, 517, 520), (532, 514, 513, 534), (530, 527, 529), (534, 531, 533), (527, 509, 515, 529), (535, 516, 514, 532), (523, 505, 507, 526), (510, 509, 527, 530), (533, 512, 510, 530), (506, 525, 522, 503), (522, 525, 524), (532, 523, 526, 535), (502, 501, 517), (508, 500, 536), (500, 519, 537, 536), (519, 528, 537), (535, 526, 540, 541), (516, 535, 541, 539), (507, 516, 539, 538), (526, 507, 538, 540), (562, 559, 543, 560), (567, 548, 547, 565), (544, 563, 560, 543), (552, 544, 559, 557), (563, 566, 575, 572), (559, 542, 550, 557), (570, 561, 562, 571), (551, 552, 557), (560, 563, 562), (553, 555, 554), (576, 567, 565, 574), (555, 556, 547, 548), (575, 566, 567, 576), (556, 558, 549, 547), (555, 553, 573, 576), (548, 545, 546), (563, 572, 571, 562), (554, 555, 548, 546), (544, 552, 554, 546), (571, 557, 550, 570), (566, 546, 545, 564), (570, 550, 578, 579), (573, 553, 554, 575), (563, 544, 546, 566), (561, 542, 559, 562), (574, 556, 555, 576), (572, 569, 571), (576, 573, 575), (569, 551, 557, 571), (577, 558, 556, 574), (565, 547, 549, 568), (552, 551, 569, 572), (575, 554, 552, 572), (548, 567, 564, 545), (564, 567, 566), (574, 565, 568, 577), (544, 543, 559), (550, 542, 578), (542, 561, 579, 578), (561, 570, 579), (577, 568, 582, 583), (558, 577, 583, 581), (549, 558, 581, 580), (568, 549, 580, 582), (604, 601, 585, 602), (609, 590, 589, 607), (586, 605, 602, 585), (594, 586, 601, 599), (605, 608, 617, 614), (601, 584, 592, 599), (612, 603, 604, 613), (593, 594, 599), (602, 605, 604), (595, 597, 596), (618, 609, 607, 616), (597, 598, 589, 590), (627, 629, 623, 622), (617, 608, 609, 618), (598, 600, 591, 589), (597, 595, 615, 618), (590, 587, 588), (605, 614, 613, 604), (596, 597, 590, 588), (586, 594, 596, 588), (613, 599, 592, 612), (608, 588, 587, 606), (612, 592, 620, 621), (626, 591, 600, 628), (615, 595, 596, 617), (605, 586, 588, 608), (603, 584, 601, 604), (616, 598, 597, 618), (614, 611, 613), (618, 615, 617), (611, 593, 599, 613), (619, 600, 598, 616), (607, 589, 591, 610), (629, 632, 625, 623), (594, 593, 611, 614), (617, 596, 594, 614), (590, 609, 606, 587), (632, 630, 624, 625), (606, 609, 608), (616, 607, 610, 619), (586, 585, 601), (592, 584, 620), (584, 603, 621, 620), (603, 612, 621), (610, 591, 626, 631), (631, 633, 619, 610), (633, 628, 600, 619), (627, 630, 631, 626), (629, 627, 626, 628), (633, 631, 630, 632), (628, 633, 632, 629), (630, 627, 622, 624), (365, 363, 636, 637), (346, 327, 635, 634), (364, 365, 637, 634), (362, 364, 634, 635), (658, 655, 639, 656), (663, 644, 643, 661), (640, 659, 656, 639), (648, 640, 655, 653), (659, 662, 671, 668), (655, 638, 646, 653), (666, 657, 658, 667), (647, 648, 653), (656, 659, 658), (649, 651, 650), (672, 663, 661, 670), (651, 652, 643, 644), (671, 662, 663, 672), (652, 654, 645, 643), (651, 649, 669, 672), (644, 641, 642), (659, 668, 667, 658), (650, 651, 644, 642), (640, 648, 650, 642), (667, 653, 646, 666), (662, 642, 641, 660), (666, 646, 674, 675), (669, 649, 650, 671), (659, 640, 642, 662), (657, 638, 655, 658), (670, 652, 651, 672), (668, 665, 667), (672, 669, 671), (665, 647, 653, 667), (673, 654, 652, 670), (661, 643, 645, 664), (648, 647, 665, 668), (671, 650, 648, 668), (644, 663, 660, 641), (660, 663, 662), (670, 661, 664, 673), (640, 639, 655), (646, 638, 674), (638, 657, 675, 674), (657, 666, 675), (673, 664, 678, 679), (654, 673, 679, 677), (645, 654, 677, 676), (664, 645, 676, 678), (496, 493, 681, 680), (498, 496, 680, 683), (495, 498, 683, 682), (493, 495, 682, 681), (704, 701, 685, 702), (709, 690, 689, 707), (686, 705, 702, 685), (694, 686, 701, 699), (705, 708, 717, 714), (701, 684, 692, 699), (712, 703, 704, 713), (693, 694, 699), (702, 705, 704), (695, 697, 696), (718, 709, 707, 716), (697, 698, 689, 690), (717, 708, 709, 718), (698, 700, 691, 689), (697, 695, 715, 718), (690, 687, 688), (705, 714, 713, 704), (696, 697, 690, 688), (686, 694, 696, 688), (713, 699, 692, 712), (708, 688, 687, 706), (712, 692, 720, 721), (715, 695, 696, 717), (705, 686, 688, 708), (703, 684, 701, 704), (716, 698, 697, 718), (714, 711, 713), (718, 715, 717), (711, 693, 699, 713), (719, 700, 698, 716), (707, 689, 691, 710), (694, 693, 711, 714), (717, 696, 694, 714), (690, 709, 706, 687), (706, 709, 708), (716, 707, 710, 719), (686, 685, 701), (692, 684, 720), (684, 703, 721, 720), (703, 712, 721), (719, 710, 724, 725), (700, 719, 725, 723), (691, 700, 723, 722), (710, 691, 722, 724)])
me_icosphere_013.polygons.foreach_set('material_index', [1, 1, 1, 1, 1, 1, 1, 1, 1, 1, 1, 1, 1, 1, 1, 1, 1, 1, 1, 1, 1, 1, 1, 1, 1, 1, 1, 1, 1, 1, 1, 1, 1, 1, 1, 1, 1, 1, 1, 1, 1, 1, 1, 1, 1, 1, 1, 1, 1, 1, 1, 1, 1, 1, 1, 1, 1, 1, 1, 1, 1, 1, 1, 1, 1, 1, 1, 1, 1, 1, 1, 1, 1, 1, 1, 1, 1, 1, 1, 1, 1, 1, 1, 1, 1, 1, 1, 1, 1, 1, 1, 1, 1, 1, 1, 1, 1, 1, 1, 1, 1, 1, 1, 1, 1, 1, 1, 1, 1, 1, 1, 1, 1, 1, 1, 1, 1, 1, 1, 1, 1, 1, 1, 1, 1, 1, 1, 1, 1, 1, 1, 1, 1, 1, 1, 1, 1, 1, 1, 1, 1, 1, 1, 1, 1, 1, 1, 1, 1, 1, 1, 1, 1, 1, 1, 1, 1, 1, 1, 1, 1, 1, 1, 1, 1, 1, 1, 1, 1, 1, 1, 1, 1, 1, 1, 1, 1, 1, 1, 1, 1, 1, 1, 1, 1, 1, 1, 1, 1, 1, 1, 1, 1, 1, 1, 1, 1, 1, 1, 1, 1, 1, 1, 1, 1, 1, 1, 1, 1, 1, 1, 1, 1, 1, 1, 1, 1, 1, 1, 1, 1, 1, 1, 1, 1, 1, 1, 1, 1, 1, 1, 1, 1, 1, 1, 1, 1, 1, 1, 1, 1, 1, 1, 1, 1, 1, 1, 1, 1, 1, 1, 1, 1, 1, 1, 1, 1, 1, 1, 1, 1, 1, 1, 1, 1, 1, 1, 1, 1, 1, 1, 1, 1, 1, 1, 1, 1, 1, 1, 1, 1, 1, 1, 1, 1, 1, 1, 1, 1, 1, 1, 1, 1, 1, 1, 1, 1, 1, 1, 1, 1, 1, 1, 1, 1, 1, 1, 1, 1, 1, 1, 1, 1, 1, 1, 1, 1, 1, 1, 1, 1, 1, 1, 1, 1, 1, 1, 1, 1, 1, 1, 1, 1, 1, 1, 1, 1, 1, 1, 1, 1, 1, 1, 1, 1, 1, 1, 1, 1, 1, 1, 1, 1, 1, 1, 1, 1, 1, 1, 1, 1, 1, 1, 1, 1, 1, 1, 1, 1, 1, 1, 1, 1, 1, 1, 1, 1, 1, 1, 1, 1, 1, 1, 1, 1, 1, 1, 1, 1, 1, 1, 1, 1, 1, 1, 1, 1, 1, 1, 1, 1, 1, 1, 1, 1, 1, 1, 1, 1, 1, 1, 1, 1, 1, 1, 1, 1, 1, 1, 1, 1, 1, 1, 1, 1, 1, 1, 1, 1, 1, 1, 1, 1, 1, 1, 1, 1, 1, 1, 1, 1, 1, 1, 1, 1, 1, 1, 1, 1, 1, 1, 1, 1, 1, 1, 1, 1, 1, 1, 1, 1, 1, 1, 1, 1, 1, 1, 1, 1, 1, 1, 1, 1, 1, 1, 1, 1, 1, 1, 1, 1, 1, 1, 1, 1, 1, 1, 1, 1, 1, 1, 1, 1, 1, 1, 1, 1, 1, 1, 1, 1, 1, 1, 1, 1, 1, 1, 1, 1, 1, 1, 1, 1, 1, 1, 1, 1, 1, 1, 1, 1, 1, 1, 1, 1, 1, 1, 1, 1, 1, 1, 1, 1, 1, 1, 1, 1, 1, 1, 1, 1, 1, 1, 1, 1, 1, 1, 1, 1, 1, 1, 1, 1, 1, 1, 1, 1, 1, 1, 1, 1, 1, 1, 1, 1, 1, 1, 1, 1, 1, 1, 1, 1, 1, 1, 1, 1, 1, 1, 1, 1, 1, 1, 1, 1, 1, 1, 1, 1, 1, 1, 1, 1, 1, 1, 1, 1, 1, 1, 1, 1, 1, 1, 1, 1, 1, 1, 1, 1, 1, 1, 1, 1, 1, 1, 1, 1, 1, 1, 1, 1, 1, 1, 1, 1, 1, 1, 1, 1, 1, 1, 1, 1, 1, 1, 1, 1, 1, 1, 1, 1, 1, 1, 1, 1, 1, 1, 1, 1, 1, 1, 1, 1, 1, 1, 1, 1, 1, 1, 1, 1, 1, 1, 1, 1, 1, 1, 1, 1, 1, 1, 1, 1, 1, 1, 1, 1, 1, 1, 1, 1, 1, 1, 1, 1, 1, 1, 1, 1, 1, 1, 1, 1, 1, 1, 1, 1, 1, 1, 1, 1, 1, 1, 1, 1, 1, 1, 1, 1, 1, 1, 1, 1, 1, 1, 1, 1, 1, 1, 1, 1, 1, 1, 1, 1, 1, 1, 1, 1, 1, 1, 1, 1, 1, 1, 1, 1, 1, 1, 1, 1, 1, 1, 1, 1, 1, 1, 1, 1, 1, 1, 1, 1, 1, 1, 1])
me_icosphere_013.materials.append(mat_red)
me_icosphere_013.materials.append(mat_green)
me_icosphere_013.use_remesh_preserve_volume = False
me_icosphere_013.use_remesh_preserve_attributes = False
me_icosphere_013.use_mirror_vertex_groups = False
me_icosphere_013.update()
me_icosphere_001 = bpy.data.meshes.new('Icosphere.001')
me_icosphere_001.from_pydata([(0.2053, 0.1311, 1.257), (0.2423, 0.09159, 1.274), (0.2282, 0.09517, 1.219), (0.173, 0.1082, 1.216), (0.153, 0.1127, 1.269), (0.1958, 0.1024, 1.305), (0.2329, 0.04428, 1.244), (0.19, 0.05456, 1.209), (0.1435, 0.0654, 1.239), (0.1576, 0.06181, 1.294), (0.2129, 0.04876, 1.297), (0.1841, 0.0413, 1.257), (-0.08247, 0.1398, 1.105), (-0.05138, 0.09775, 1.128), (-0.1009, 0.0861, 1.102), (-0.1373, 0.128, 1.115), (-0.1102, 0.1656, 1.148), (-0.0571, 0.1469, 1.156), (-0.08697, 0.06001, 1.151), (-0.1401, 0.07871, 1.143), (-0.1458, 0.1278, 1.171), (-0.09622, 0.1395, 1.196), (-0.05988, 0.09757, 1.184), (-0.11, 0.0937, 1.18), (-0.001766, 0.1755, 1.125), (0.02783, 0.152, 1.167), (0.03358, 0.1322, 1.114), (-0.01742, 0.134, 1.089), (-0.05469, 0.1548, 1.126), (-0.02672, 0.166, 1.175), (0.03046, 0.09598, 1.158), (0.002495, 0.08486, 1.109), (-0.05206, 0.09884, 1.117), (-0.05781, 0.1186, 1.17), (-0.006808, 0.1168, 1.195), (-0.01943, 0.09002, 1.155), (0.1867, 0.06504, 0.8866), (0.2251, 0.03411, 0.9148), (0.201, 0.01338, 0.8677), (0.1466, 0.02976, 0.8671), (0.1371, 0.06062, 0.9139), (0.1856, 0.0633, 0.9434), (0.2087, -0.02029, 0.9128), (0.1602, -0.02298, 0.8834), (0.1207, 0.006219, 0.9119), (0.1448, 0.02695, 0.959), (0.1992, 0.01056, 0.9596), (0.1631, -0.01157, 0.9323), (0.03794, -0.1058, 0.7694), (0.07636, -0.1367, 0.7977), (0.05226, -0.1574, 0.7505), (-0.002159, -0.1411, 0.75), (-0.0117, -0.1102, 0.7967), (0.03683, -0.1075, 0.8262), (0.06, -0.1911, 0.7957), (0.01147, -0.1938, 0.7662), (-0.02806, -0.1646, 0.7948), (-0.003962, -0.1439, 0.8419), (0.05046, -0.1603, 0.8424), (0.0144, -0.1824, 0.8151), (-0.04454, -0.1316, 0.7848), (-0.005257, -0.1726, 0.7874), (-0.06013, -0.1862, 0.7814), (-0.09072, -0.1498, 0.8125), (-0.05475, -0.1137, 0.8378), (-0.001931, -0.1278, 0.8222), (-0.02716, -0.2161, 0.8167), (-0.07998, -0.202, 0.8322), (-0.07665, -0.1572, 0.8671), (-0.02178, -0.1437, 0.8731), (0.008807, -0.1801, 0.8419), (-0.03842, -0.1885, 0.8572), (-0.1869, 0.06387, 0.5768), (-0.1477, 0.02287, 0.5794), (-0.2025, 0.009321, 0.5734), (-0.2331, 0.04572, 0.6046), (-0.1972, 0.08176, 0.6298), (-0.1443, 0.06764, 0.6143), (-0.1696, -0.02062, 0.6087), (-0.2224, -0.0065, 0.6243), (-0.2191, 0.03827, 0.6591), (-0.1642, 0.05182, 0.6651), (-0.1336, 0.01542, 0.634), (-0.1808, 0.007027, 0.6493), (-0.1171, 0.03806, 0.5756), (-0.07778, -0.002938, 0.5781), (-0.1327, -0.01649, 0.5721), (-0.1632, 0.01991, 0.6033), (-0.1273, 0.05596, 0.6285), (-0.07445, 0.04183, 0.613), (-0.09969, -0.04643, 0.6075), (-0.1525, -0.03231, 0.623), (-0.1492, 0.01246, 0.6579), (-0.0943, 0.02601, 0.6639), (-0.06372, -0.01039, 0.6327), (-0.1109, -0.01878, 0.648)], [], [(0, 1, 2), (1, 0, 5), (0, 2, 3), (0, 3, 4), (0, 4, 5), (1, 5, 10), (2, 1, 6), (3, 2, 7), (4, 3, 8), (5, 4, 9), (1, 10, 6), (2, 6, 7), (3, 7, 8), (4, 8, 9), (5, 9, 10), (6, 10, 11), (7, 6, 11), (8, 7, 11), (9, 8, 11), (10, 9, 11), (12, 13, 14), (13, 12, 17), (12, 14, 15), (12, 15, 16), (12, 16, 17), (13, 17, 22), (14, 13, 18), (15, 14, 19), (16, 15, 20), (17, 16, 21), (13, 22, 18), (14, 18, 19), (15, 19, 20), (16, 20, 21), (17, 21, 22), (18, 22, 23), (19, 18, 23), (20, 19, 23), (21, 20, 23), (22, 21, 23), (24, 25, 26), (25, 24, 29), (24, 26, 27), (24, 27, 28), (24, 28, 29), (25, 29, 34), (26, 25, 30), (27, 26, 31), (28, 27, 32), (29, 28, 33), (25, 34, 30), (26, 30, 31), (27, 31, 32), (28, 32, 33), (29, 33, 34), (30, 34, 35), (31, 30, 35), (32, 31, 35), (33, 32, 35), (34, 33, 35), (36, 37, 38), (37, 36, 41), (36, 38, 39), (36, 39, 40), (36, 40, 41), (37, 41, 46), (38, 37, 42), (39, 38, 43), (40, 39, 44), (41, 40, 45), (37, 46, 42), (38, 42, 43), (39, 43, 44), (40, 44, 45), (41, 45, 46), (42, 46, 47), (43, 42, 47), (44, 43, 47), (45, 44, 47), (46, 45, 47), (48, 49, 50), (49, 48, 53), (48, 50, 51), (48, 51, 52), (48, 52, 53), (49, 53, 58), (50, 49, 54), (51, 50, 55), (52, 51, 56), (53, 52, 57), (49, 58, 54), (50, 54, 55), (51, 55, 56), (52, 56, 57), (53, 57, 58), (54, 58, 59), (55, 54, 59), (56, 55, 59), (57, 56, 59), (58, 57, 59), (60, 61, 62), (61, 60, 65), (60, 62, 63), (60, 63, 64), (60, 64, 65), (61, 65, 70), (62, 61, 66), (63, 62, 67), (64, 63, 68), (65, 64, 69), (61, 70, 66), (62, 66, 67), (63, 67, 68), (64, 68, 69), (65, 69, 70), (66, 70, 71), (67, 66, 71), (68, 67, 71), (69, 68, 71), (70, 69, 71), (72, 73, 74), (73, 72, 77), (72, 74, 75), (72, 75, 76), (72, 76, 77), (73, 77, 82), (74, 73, 78), (75, 74, 79), (76, 75, 80), (77, 76, 81), (73, 82, 78), (74, 78, 79), (75, 79, 80), (76, 80, 81), (77, 81, 82), (78, 82, 83), (79, 78, 83), (80, 79, 83), (81, 80, 83), (82, 81, 83), (84, 85, 86), (85, 84, 89), (84, 86, 87), (84, 87, 88), (84, 88, 89), (85, 89, 94), (86, 85, 90), (87, 86, 91), (88, 87, 92), (89, 88, 93), (85, 94, 90), (86, 90, 91), (87, 91, 92), (88, 92, 93), (89, 93, 94), (90, 94, 95), (91, 90, 95), (92, 91, 95), (93, 92, 95), (94, 93, 95)])
me_icosphere_001.materials.append(mat_red)
me_icosphere_001.materials.append(mat_green)
me_icosphere_001.use_remesh_preserve_volume = False
me_icosphere_001.use_remesh_preserve_attributes = False
me_icosphere_001.use_mirror_vertex_groups = False
me_icosphere_001.update()
me_icosphere_002 = bpy.data.meshes.new('Icosphere.002')
me_icosphere_002.from_pydata([(0.2175, 0.1824, 1.215), (0.2915, 0.1034, 1.25), (0.2632, 0.1106, 1.14), (0.1527, 0.1367, 1.134), (0.1127, 0.1456, 1.24), (0.1985, 0.1251, 1.312), (0.2725, 0.008787, 1.19), (0.1868, 0.02935, 1.118), (0.09376, 0.05102, 1.18), (0.122, 0.04385, 1.29), (0.2325, 0.01775, 1.296), (0.1751, 0.002817, 1.215), (-0.03673, 0.1601, 0.9968), (0.02545, 0.07608, 1.041), (-0.07365, 0.05276, 0.9909), (-0.1463, 0.1366, 1.016), (-0.09215, 0.2117, 1.082), (0.01401, 0.1743, 1.098), (-0.04572, 0.0005939, 1.088), (-0.1519, 0.03799, 1.072), (-0.1633, 0.1362, 1.128), (-0.06423, 0.1595, 1.179), (0.008454, 0.0757, 1.154), (-0.09171, 0.06798, 1.147), (0.2001, 0.1088, 0.7964), (0.277, 0.04695, 0.8529), (0.2288, 0.005496, 0.7587), (0.1199, 0.03827, 0.7576), (0.1009, 0.09998, 0.8511), (0.1979, 0.1053, 0.91), (0.2443, -0.06185, 0.849), (0.1472, -0.06721, 0.79), (0.06815, -0.008819, 0.8471), (0.1163, 0.03264, 0.9414), (0.2252, -0.0001342, 0.9425), (0.1531, -0.04439, 0.8879), (0.0514, -0.062, 0.7034), (0.1282, -0.1239, 0.7599), (0.08004, -0.1653, 0.6657), (-0.02881, -0.1326, 0.6646), (-0.04788, -0.07085, 0.7581), (0.04917, -0.06548, 0.817), (0.09551, -0.2327, 0.756), (-0.001539, -0.238, 0.697), (-0.0806, -0.1796, 0.7541), (-0.03241, -0.1382, 0.8484), (0.07643, -0.171, 0.8495), (0.004314, -0.2152, 0.7949), (-0.1206, 0.03367, 0.4848), (-0.04199, -0.04833, 0.4899), (-0.1517, -0.07543, 0.4779), (-0.2129, -0.00263, 0.5402), (-0.141, 0.06946, 0.5907), (-0.03534, 0.04121, 0.5596), (-0.08581, -0.1353, 0.5485), (-0.1914, -0.1071, 0.5796), (-0.1848, -0.01753, 0.6493), (-0.07504, 0.009571, 0.6613), (-0.01387, -0.06323, 0.5991), (-0.1083, -0.08002, 0.6296)], [], [(0, 1, 2), (1, 0, 5), (0, 2, 3), (0, 3, 4), (0, 4, 5), (1, 5, 10), (2, 1, 6), (3, 2, 7), (4, 3, 8), (5, 4, 9), (1, 10, 6), (2, 6, 7), (3, 7, 8), (4, 8, 9), (5, 9, 10), (6, 10, 11), (7, 6, 11), (8, 7, 11), (9, 8, 11), (10, 9, 11), (12, 13, 14), (13, 12, 17), (12, 14, 15), (12, 15, 16), (12, 16, 17), (13, 17, 22), (14, 13, 18), (15, 14, 19), (16, 15, 20), (17, 16, 21), (13, 22, 18), (14, 18, 19), (15, 19, 20), (16, 20, 21), (17, 21, 22), (18, 22, 23), (19, 18, 23), (20, 19, 23), (21, 20, 23), (22, 21, 23), (24, 25, 26), (25, 24, 29), (24, 26, 27), (24, 27, 28), (24, 28, 29), (25, 29, 34), (26, 25, 30), (27, 26, 31), (28, 27, 32), (29, 28, 33), (25, 34, 30), (26, 30, 31), (27, 31, 32), (28, 32, 33), (29, 33, 34), (30, 34, 35), (31, 30, 35), (32, 31, 35), (33, 32, 35), (34, 33, 35), (36, 37, 38), (37, 36, 41), (36, 38, 39), (36, 39, 40), (36, 40, 41), (37, 41, 46), (38, 37, 42), (39, 38, 43), (40, 39, 44), (41, 40, 45), (37, 46, 42), (38, 42, 43), (39, 43, 44), (40, 44, 45), (41, 45, 46), (42, 46, 47), (43, 42, 47), (44, 43, 47), (45, 44, 47), (46, 45, 47), (48, 49, 50), (49, 48, 53), (48, 50, 51), (48, 51, 52), (48, 52, 53), (49, 53, 58), (50, 49, 54), (51, 50, 55), (52, 51, 56), (53, 52, 57), (49, 58, 54), (50, 54, 55), (51, 55, 56), (52, 56, 57), (53, 57, 58), (54, 58, 59), (55, 54, 59), (56, 55, 59), (57, 56, 59), (58, 57, 59)])
me_icosphere_002.materials.append(mat_red)
me_icosphere_002.materials.append(mat_green)
me_icosphere_002.use_remesh_preserve_volume = False
me_icosphere_002.use_remesh_preserve_attributes = False
me_icosphere_002.use_mirror_vertex_groups = False
me_icosphere_002.update()

# ---- objects
ob_tomato_4 = bpy.data.objects.new('Tomato_4', me_icosphere_013)
ob_tomatoes_ordinary = bpy.data.objects.new('Tomatoes_ordinary', me_icosphere_001)
ob_tomatoes_lorge = bpy.data.objects.new('Tomatoes_lorge', me_icosphere_002)

# ---- transforms, parenting, visibility, modifiers, constraints
ob_tomato_4.location = (0.0, 0.0, 0.0)
ob_tomato_4.lineart.crease_threshold = 0.0
ob_tomatoes_ordinary.location = (0.0, 0.0, 0.0)
ob_tomatoes_ordinary.lineart.crease_threshold = 0.0
ob_tomatoes_lorge.location = (0.0, 0.0, 0.0)
ob_tomatoes_lorge.lineart.crease_threshold = 0.0

# ---- collection membership
col_collection_1.objects.link(ob_tomato_4)
col_collection_1.objects.link(ob_tomatoes_ordinary)
col_collection_1.objects.link(ob_tomatoes_lorge)

# ---- scene / render settings (as saved in the file)
scene.frame_start = 1; scene.frame_end = 250; scene.frame_set(0)
scene.render.engine = 'CYCLES'
scene.render.resolution_x = 1000
scene.render.resolution_y = 1000
scene.render.dither_intensity = 0.0
scene.cycles.samples = 200
scene.cycles.sampling_pattern = 'TABULATED_SOBOL'
scene.cycles.light_sampling_threshold = 0.0
scene.cycles.use_adaptive_sampling = False
scene.cycles.use_light_tree = False
scene.cycles.caustics_reflective = False
scene.cycles.caustics_refractive = False
scene.cycles.blur_glossy = 0.0
scene.cycles.max_bounces = 2
scene.cycles.pixel_filter_type = 'GAUSSIAN'
scene.cycles.sample_clamp_indirect = 0.0
scene.view_settings.view_transform = 'Standard'
bpy.context.view_layer.update()

# ---- added for rendering (the .blend has no active camera): camera
cam_auto = bpy.data.cameras.new('AutoCamera')
cam_auto.lens = 50.0
cam_auto.sensor_width = 36.0
cam_auto.clip_end = 1000.0
ob_auto_camera = bpy.data.objects.new('AutoCamera', cam_auto)
scene.collection.objects.link(ob_auto_camera)
ob_auto_camera.location = (1.93288, -2.35579, 2.38475)
ob_auto_camera.rotation_euler = (1.09748, -7.21219e-08, 0.694738)
scene.camera = ob_auto_camera
bpy.context.view_layer.update()

